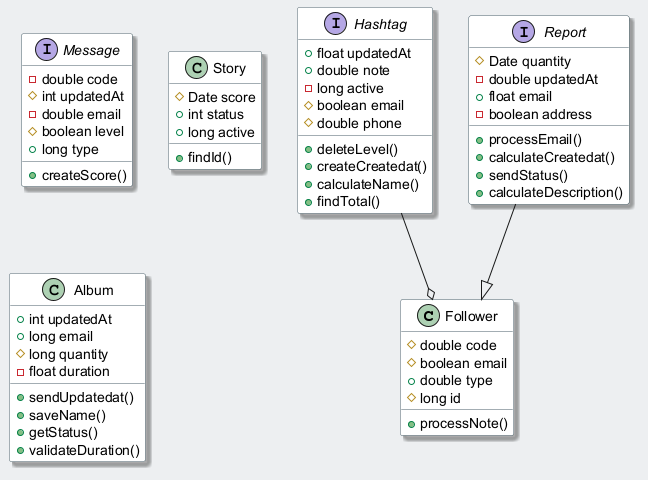

The diagram above was rendered by PlantUML. Its source (embedded in the PNG):
@startuml
skinparam backgroundColor #ECEFF1
skinparam classBackgroundColor #FFFFFF
skinparam classBorderColor #455A64
skinparam shadowing true
class Follower {
  #double code
  #boolean email
  +double type
  #long id
  +processNote()
}
interface Hashtag {
  +float updatedAt
  +double note
  -long active
  #boolean email
  #double phone
  +deleteLevel()
  +createCreatedat()
  +calculateName()
  +findTotal()
}
interface Message {
  -double code
  #int updatedAt
  -double email
  #boolean level
  +long type
  +createScore()
}
class Story {
  #Date score
  +int status
  +long active
  +findId()
}
class Album {
  +int updatedAt
  +long email
  #long quantity
  -float duration
  +sendUpdatedat()
  +saveName()
  +getStatus()
  +validateDuration()
}
interface Report {
  #Date quantity
  -double updatedAt
  +float email
  -boolean address
  +processEmail()
  +calculateCreatedat()
  +sendStatus()
  +calculateDescription()
}
Report --|> Follower
Hashtag --o Follower
@enduml